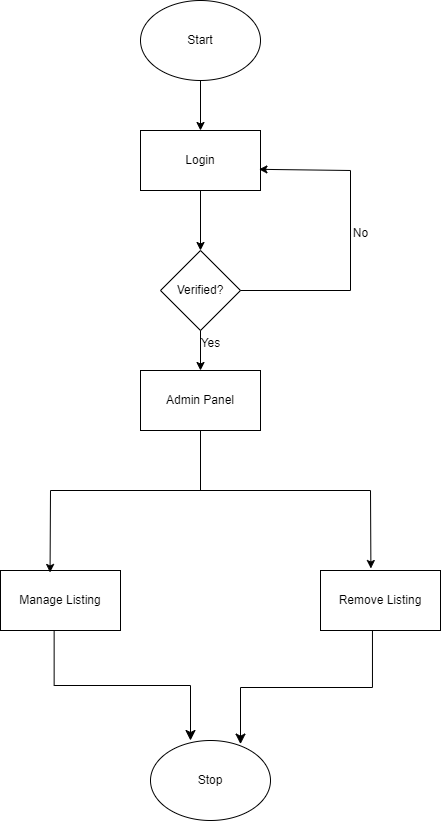

The diagram above was exported from draw.io. Its source (the exported page's mxGraphModel, read from the mxfile embedded in the PNG):
<mxGraphModel dx="1050" dy="562" grid="1" gridSize="10" guides="1" tooltips="1" connect="1" arrows="1" fold="1" page="1" pageScale="1" pageWidth="827" pageHeight="1169" math="0" shadow="0">
  <root>
    <mxCell id="0" />
    <mxCell id="1" parent="0" />
    <mxCell id="twN7N7qnYa3-oAq50PjK-1" value="Start" style="ellipse;whiteSpace=wrap;html=1;" parent="1" vertex="1">
      <mxGeometry x="370" y="190" width="120" height="80" as="geometry" />
    </mxCell>
    <mxCell id="twN7N7qnYa3-oAq50PjK-2" value="Login" style="rounded=0;whiteSpace=wrap;html=1;" parent="1" vertex="1">
      <mxGeometry x="370" y="320" width="120" height="60" as="geometry" />
    </mxCell>
    <mxCell id="twN7N7qnYa3-oAq50PjK-3" value="Verified?" style="rhombus;whiteSpace=wrap;html=1;" parent="1" vertex="1">
      <mxGeometry x="390" y="440" width="80" height="80" as="geometry" />
    </mxCell>
    <mxCell id="twN7N7qnYa3-oAq50PjK-4" value="Admin Panel" style="rounded=0;whiteSpace=wrap;html=1;" parent="1" vertex="1">
      <mxGeometry x="370" y="560" width="120" height="60" as="geometry" />
    </mxCell>
    <mxCell id="twN7N7qnYa3-oAq50PjK-8" value="" style="endArrow=classic;html=1;rounded=0;entryX=0.5;entryY=0;entryDx=0;entryDy=0;" parent="1" source="twN7N7qnYa3-oAq50PjK-2" target="twN7N7qnYa3-oAq50PjK-3" edge="1">
      <mxGeometry relative="1" as="geometry">
        <mxPoint x="414" y="380" as="sourcePoint" />
        <mxPoint x="514" y="380" as="targetPoint" />
      </mxGeometry>
    </mxCell>
    <mxCell id="twN7N7qnYa3-oAq50PjK-10" value="" style="endArrow=classic;html=1;rounded=0;entryX=0.5;entryY=0;entryDx=0;entryDy=0;" parent="1" target="twN7N7qnYa3-oAq50PjK-2" edge="1">
      <mxGeometry width="50" height="50" relative="1" as="geometry">
        <mxPoint x="430" y="270" as="sourcePoint" />
        <mxPoint x="480" y="220" as="targetPoint" />
      </mxGeometry>
    </mxCell>
    <mxCell id="twN7N7qnYa3-oAq50PjK-11" value="" style="endArrow=classic;html=1;rounded=0;entryX=0.5;entryY=0;entryDx=0;entryDy=0;exitX=0.5;exitY=1;exitDx=0;exitDy=0;" parent="1" source="twN7N7qnYa3-oAq50PjK-3" target="twN7N7qnYa3-oAq50PjK-4" edge="1">
      <mxGeometry width="50" height="50" relative="1" as="geometry">
        <mxPoint x="480" y="540" as="sourcePoint" />
        <mxPoint x="530" y="490" as="targetPoint" />
      </mxGeometry>
    </mxCell>
    <mxCell id="twN7N7qnYa3-oAq50PjK-17" value="Yes" style="text;html=1;align=center;verticalAlign=middle;resizable=0;points=[];autosize=1;strokeColor=none;fillColor=none;" parent="1" vertex="1">
      <mxGeometry x="420" y="518" width="40" height="30" as="geometry" />
    </mxCell>
    <mxCell id="twN7N7qnYa3-oAq50PjK-20" value="" style="endArrow=none;html=1;rounded=0;" parent="1" edge="1">
      <mxGeometry width="50" height="50" relative="1" as="geometry">
        <mxPoint x="470" y="480" as="sourcePoint" />
        <mxPoint x="580" y="480" as="targetPoint" />
      </mxGeometry>
    </mxCell>
    <mxCell id="twN7N7qnYa3-oAq50PjK-21" value="" style="endArrow=none;html=1;rounded=0;" parent="1" edge="1">
      <mxGeometry width="50" height="50" relative="1" as="geometry">
        <mxPoint x="580" y="480" as="sourcePoint" />
        <mxPoint x="580" y="360" as="targetPoint" />
      </mxGeometry>
    </mxCell>
    <mxCell id="twN7N7qnYa3-oAq50PjK-22" value="" style="endArrow=classic;html=1;rounded=0;entryX=0.987;entryY=0.647;entryDx=0;entryDy=0;entryPerimeter=0;" parent="1" target="twN7N7qnYa3-oAq50PjK-2" edge="1">
      <mxGeometry width="50" height="50" relative="1" as="geometry">
        <mxPoint x="580" y="360" as="sourcePoint" />
        <mxPoint x="489.99999999999994" y="358.82000000000005" as="targetPoint" />
      </mxGeometry>
    </mxCell>
    <mxCell id="twN7N7qnYa3-oAq50PjK-25" value="No" style="text;html=1;align=center;verticalAlign=middle;resizable=0;points=[];autosize=1;strokeColor=none;fillColor=none;" parent="1" vertex="1">
      <mxGeometry x="570" y="408" width="40" height="30" as="geometry" />
    </mxCell>
    <mxCell id="twN7N7qnYa3-oAq50PjK-26" value="" style="endArrow=none;html=1;rounded=0;" parent="1" edge="1">
      <mxGeometry width="50" height="50" relative="1" as="geometry">
        <mxPoint x="430" y="680" as="sourcePoint" />
        <mxPoint x="430" y="620" as="targetPoint" />
      </mxGeometry>
    </mxCell>
    <mxCell id="twN7N7qnYa3-oAq50PjK-27" value="" style="endArrow=none;html=1;rounded=0;" parent="1" edge="1">
      <mxGeometry width="50" height="50" relative="1" as="geometry">
        <mxPoint x="280" y="680" as="sourcePoint" />
        <mxPoint x="600" y="680" as="targetPoint" />
      </mxGeometry>
    </mxCell>
    <mxCell id="twN7N7qnYa3-oAq50PjK-28" value="Manage Listing" style="rounded=0;whiteSpace=wrap;html=1;" parent="1" vertex="1">
      <mxGeometry x="230" y="760" width="120" height="60" as="geometry" />
    </mxCell>
    <mxCell id="twN7N7qnYa3-oAq50PjK-29" value="Remove Listing" style="rounded=0;whiteSpace=wrap;html=1;" parent="1" vertex="1">
      <mxGeometry x="550" y="760" width="120" height="60" as="geometry" />
    </mxCell>
    <mxCell id="twN7N7qnYa3-oAq50PjK-30" value="" style="endArrow=classic;html=1;rounded=0;entryX=0.413;entryY=0.033;entryDx=0;entryDy=0;entryPerimeter=0;" parent="1" target="twN7N7qnYa3-oAq50PjK-28" edge="1">
      <mxGeometry width="50" height="50" relative="1" as="geometry">
        <mxPoint x="280" y="680" as="sourcePoint" />
        <mxPoint x="380" y="700" as="targetPoint" />
      </mxGeometry>
    </mxCell>
    <mxCell id="twN7N7qnYa3-oAq50PjK-31" value="" style="endArrow=classic;html=1;rounded=0;entryX=0.42;entryY=-0.033;entryDx=0;entryDy=0;entryPerimeter=0;" parent="1" target="twN7N7qnYa3-oAq50PjK-29" edge="1">
      <mxGeometry width="50" height="50" relative="1" as="geometry">
        <mxPoint x="600" y="680" as="sourcePoint" />
        <mxPoint x="620" y="690" as="targetPoint" />
      </mxGeometry>
    </mxCell>
    <mxCell id="twN7N7qnYa3-oAq50PjK-33" value="Stop" style="ellipse;whiteSpace=wrap;html=1;" parent="1" vertex="1">
      <mxGeometry x="380" y="930" width="120" height="80" as="geometry" />
    </mxCell>
    <mxCell id="twN7N7qnYa3-oAq50PjK-34" value="" style="edgeStyle=elbowEdgeStyle;elbow=vertical;endArrow=classic;html=1;curved=0;rounded=0;endSize=8;startSize=8;exitX=0.447;exitY=1.007;exitDx=0;exitDy=0;exitPerimeter=0;" parent="1" source="twN7N7qnYa3-oAq50PjK-28" edge="1">
      <mxGeometry width="50" height="50" relative="1" as="geometry">
        <mxPoint x="220" y="920" as="sourcePoint" />
        <mxPoint x="420" y="930" as="targetPoint" />
      </mxGeometry>
    </mxCell>
    <mxCell id="twN7N7qnYa3-oAq50PjK-36" value="" style="edgeStyle=elbowEdgeStyle;elbow=vertical;endArrow=classic;html=1;curved=0;rounded=0;endSize=8;startSize=8;entryX=0.75;entryY=0.045;entryDx=0;entryDy=0;exitX=0.433;exitY=1.007;exitDx=0;exitDy=0;exitPerimeter=0;entryPerimeter=0;" parent="1" source="twN7N7qnYa3-oAq50PjK-29" target="twN7N7qnYa3-oAq50PjK-33" edge="1">
      <mxGeometry width="50" height="50" relative="1" as="geometry">
        <mxPoint x="570" y="980" as="sourcePoint" />
        <mxPoint x="620" y="930" as="targetPoint" />
      </mxGeometry>
    </mxCell>
  </root>
</mxGraphModel>